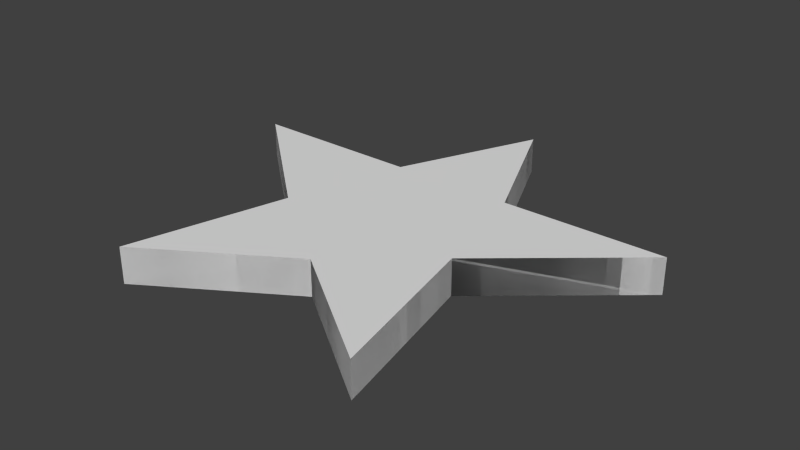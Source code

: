 # Source: stern.blend  (saved by Blender 2.72.0; exported with 4.5.12 LTS)
import bpy
from mathutils import Matrix  # noqa: F401  (used for matrix-valued properties, if any)

bpy.ops.wm.read_factory_settings(use_empty=True)
scene = bpy.context.scene
scene.name = 'Scene'

# ---- collections
col_collection_1 = bpy.data.collections.new('Collection 1'); scene.collection.children.link(col_collection_1)

# ---- world
world_world = bpy.data.worlds.new('World'); scene.world = world_world
world_world.color = (0.05088, 0.05088, 0.05088)
world_world.use_sun_shadow = False
world_world.sun_shadow_jitter_overblur = 0.0
world_world.cycles.sampling_method = 'MANUAL'
world_world.cycles.sample_map_resolution = 256

# ---- meshes
me_circle = bpy.data.meshes.new('Circle')
me_circle.from_pydata([(-0.008733, 2.096, 0.0), (-0.5724, 0.7878, 0.0), (-2.182, 0.7943, 0.0), (-0.897, -0.3155, 0.0), (-1.286, -1.785, 0.0), (8.434e-08, -0.9737, 0.0), (1.144, -1.785, 0.0), (0.8242, -0.2718, 0.0), (2.083, 0.7972, 0.0), (0.5723, 0.7878, 0.0), (8.434e-08, -0.9737, 0.0), (1.144, -1.785, 0.0), (-0.008733, 2.096, 0.0), (-0.5724, 0.7878, 0.0), (-2.182, 0.7943, 0.0), (-0.897, -0.3155, 0.0), (-1.286, -1.785, 0.0), (8.434e-08, -0.9737, 0.0), (1.144, -1.785, 0.0), (0.8242, -0.2718, 0.0), (2.083, 0.7972, 0.0), (0.5723, 0.7878, 0.0), (8.434e-08, -0.9737, 0.0), (1.144, -1.785, 0.0), (-0.008733, 2.096, 0.3348), (-0.5724, 0.7878, 0.3348), (-2.182, 0.7943, 0.3348), (-0.897, -0.3155, 0.3348), (-1.286, -1.785, 0.3348), (8.434e-08, -0.9737, 0.3348), (1.144, -1.785, 0.3348), (0.8242, -0.2718, 0.3348), (2.083, 0.7972, 0.3348), (0.5723, 0.7878, 0.3348), (8.434e-08, -0.9737, 0.3348), (1.144, -1.785, 0.3348), (-0.008733, 2.096, 0.3348), (-0.5724, 0.7878, 0.3348), (-2.182, 0.7943, 0.3348), (-0.897, -0.3155, 0.3348), (-1.286, -1.785, 0.3348), (8.434e-08, -0.9737, 0.3348), (1.144, -1.785, 0.3348), (0.8242, -0.2718, 0.3348), (2.083, 0.7972, 0.3348), (0.5723, 0.7878, 0.3348), (8.434e-08, -0.9737, 0.3348), (1.144, -1.785, 0.3348)], [(39, 43)], [(8, 20, 21, 9), (3, 15, 16, 4), (7, 19, 20, 8), (2, 14, 15, 3), (6, 18, 19, 7), (1, 13, 14, 2), (10, 22, 23, 11), (0, 12, 13, 1), (9, 21, 12, 0), (4, 16, 17, 5), (32, 33, 45, 44), (27, 28, 40, 39), (31, 32, 44, 43), (26, 27, 39, 38), (30, 31, 43, 42), (25, 26, 38, 37), (34, 35, 47, 46), (24, 25, 37, 36), (33, 24, 36, 45), (28, 29, 41, 40), (18, 6, 30, 42), (12, 21, 45, 36), (17, 16, 40, 41), (10, 11, 35, 34), (6, 7, 31, 30), (2, 3, 27, 26), (5, 17, 41, 29), (23, 22, 46, 47), (19, 18, 42, 43), (14, 13, 37, 38), (7, 8, 32, 31), (3, 4, 28, 27), (22, 10, 34, 46), (20, 19, 43, 44), (4, 5, 29, 28), (0, 1, 25, 24), (15, 14, 38, 39), (8, 9, 33, 32), (11, 23, 47, 35), (21, 20, 44, 45), (9, 0, 24, 33), (13, 12, 36, 37), (1, 2, 26, 25), (16, 15, 39, 40), (29, 27, 28), (46, 31, 47), (43, 45, 44), (36, 33, 37), (25, 39, 38), (27, 29, 31, 43, 33, 37, 39), (7, 9, 8), (21, 12, 1), (5, 7, 6), (3, 10, 16), (15, 13, 2), (22, 3, 15, 1, 9, 19)])
me_circle.use_remesh_preserve_volume = False
me_circle.use_remesh_preserve_attributes = False
me_circle.use_mirror_vertex_groups = False
me_circle.update()

# ---- objects
ob_circle = bpy.data.objects.new('Circle', me_circle)

# ---- transforms, parenting, visibility, modifiers, constraints
ob_circle.location = (0.0, 0.0, 0.0)
ob_circle.lineart.crease_threshold = 0.0

# ---- collection membership
col_collection_1.objects.link(ob_circle)

# ---- scene / render settings (as saved in the file)
scene.frame_start = 1; scene.frame_end = 250; scene.frame_set(0)
scene.render.engine = 'BLENDER_EEVEE_NEXT'
scene.render.resolution_percentage = 50
scene.render.dither_intensity = 0.0
scene.cycles.use_denoising = False
scene.cycles.samples = 10
scene.cycles.sampling_pattern = 'TABULATED_SOBOL'
scene.cycles.light_sampling_threshold = 0.0
scene.cycles.use_adaptive_sampling = False
scene.cycles.use_light_tree = False
scene.cycles.blur_glossy = 0.0
scene.cycles.pixel_filter_type = 'GAUSSIAN'
scene.cycles.sample_clamp_indirect = 0.0
scene.view_settings.view_transform = 'Standard'
bpy.context.view_layer.update()

# ---- added for rendering (the .blend has no active camera and no usable light): camera, sun
cam_auto = bpy.data.cameras.new('AutoCamera')
cam_auto.lens = 50.0
cam_auto.sensor_width = 36.0
cam_auto.clip_end = 1000.0
ob_auto_camera = bpy.data.objects.new('AutoCamera', cam_auto)
scene.collection.objects.link(ob_auto_camera)
ob_auto_camera.location = (5.29505, -6.25788, 4.44302)
ob_auto_camera.rotation_euler = (1.09748, -7.21219e-08, 0.694738)
scene.camera = ob_auto_camera
light_auto_sun = bpy.data.lights.new('AutoSun', 'SUN')
light_auto_sun.energy = 3.0
light_auto_sun.angle = 0.0523599
ob_auto_sun = bpy.data.objects.new('AutoSun', light_auto_sun)
scene.collection.objects.link(ob_auto_sun)
ob_auto_sun.rotation_euler = (0.872665, 0.174533, 0.523599)
bpy.context.view_layer.update()
